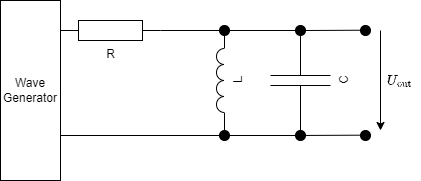

The diagram above was exported from draw.io. Its source (the exported page's mxGraphModel, read from the mxfile embedded in the PNG):
<mxGraphModel dx="600" dy="355" grid="1" gridSize="10" guides="1" tooltips="1" connect="1" arrows="1" fold="1" page="1" pageScale="1" pageWidth="1100" pageHeight="850" background="none" math="1" shadow="0">
  <root>
    <mxCell id="0" />
    <mxCell id="1" parent="0" />
    <mxCell id="e4hW8H4eSi_b3egPkJV8-3" value="R" style="pointerEvents=1;verticalLabelPosition=bottom;shadow=0;dashed=0;align=center;html=1;verticalAlign=top;shape=mxgraph.electrical.resistors.resistor_1;" vertex="1" parent="1">
      <mxGeometry x="230" y="100" width="100" height="20" as="geometry" />
    </mxCell>
    <mxCell id="e4hW8H4eSi_b3egPkJV8-4" value="L" style="pointerEvents=1;verticalLabelPosition=bottom;shadow=0;dashed=0;align=center;html=1;verticalAlign=top;shape=mxgraph.electrical.inductors.inductor_3;rotation=-90;" vertex="1" parent="1">
      <mxGeometry x="340" y="156" width="100" height="8" as="geometry" />
    </mxCell>
    <mxCell id="e4hW8H4eSi_b3egPkJV8-6" value="" style="endArrow=none;html=1;rounded=0;entryX=1;entryY=0.5;entryDx=0;entryDy=0;entryPerimeter=0;exitX=1;exitY=1;exitDx=0;exitDy=0;exitPerimeter=0;" edge="1" parent="1" source="e4hW8H4eSi_b3egPkJV8-4" target="e4hW8H4eSi_b3egPkJV8-3">
      <mxGeometry width="50" height="50" relative="1" as="geometry">
        <mxPoint x="510" y="300" as="sourcePoint" />
        <mxPoint x="560" y="250" as="targetPoint" />
      </mxGeometry>
    </mxCell>
    <mxCell id="e4hW8H4eSi_b3egPkJV8-7" value="C" style="pointerEvents=1;verticalLabelPosition=bottom;shadow=0;dashed=0;align=center;html=1;verticalAlign=top;shape=mxgraph.electrical.capacitors.capacitor_1;rotation=-90;" vertex="1" parent="1">
      <mxGeometry x="420" y="130" width="100" height="60" as="geometry" />
    </mxCell>
    <mxCell id="e4hW8H4eSi_b3egPkJV8-8" value="" style="endArrow=none;html=1;rounded=0;exitX=1;exitY=0.5;exitDx=0;exitDy=0;entryX=0;entryY=0.5;entryDx=0;entryDy=0;" edge="1" parent="1" source="e4hW8H4eSi_b3egPkJV8-11" target="e4hW8H4eSi_b3egPkJV8-12">
      <mxGeometry width="50" height="50" relative="1" as="geometry">
        <mxPoint x="410" y="100" as="sourcePoint" />
        <mxPoint x="440" y="110" as="targetPoint" />
      </mxGeometry>
    </mxCell>
    <mxCell id="e4hW8H4eSi_b3egPkJV8-9" value="" style="endArrow=none;html=1;rounded=0;exitX=1;exitY=0.5;exitDx=0;exitDy=0;" edge="1" parent="1" source="e4hW8H4eSi_b3egPkJV8-12">
      <mxGeometry width="50" height="50" relative="1" as="geometry">
        <mxPoint x="480" y="110" as="sourcePoint" />
        <mxPoint x="535" y="109.71000000000001" as="targetPoint" />
      </mxGeometry>
    </mxCell>
    <mxCell id="e4hW8H4eSi_b3egPkJV8-12" value="" style="ellipse;whiteSpace=wrap;html=1;aspect=fixed;fillColor=#000000;" vertex="1" parent="1">
      <mxGeometry x="465" y="105" width="10" height="10" as="geometry" />
    </mxCell>
    <mxCell id="e4hW8H4eSi_b3egPkJV8-14" value="" style="ellipse;whiteSpace=wrap;html=1;aspect=fixed;fillColor=#000000;" vertex="1" parent="1">
      <mxGeometry x="465" y="210" width="10" height="10" as="geometry" />
    </mxCell>
    <mxCell id="e4hW8H4eSi_b3egPkJV8-15" value="" style="ellipse;whiteSpace=wrap;html=1;aspect=fixed;fillColor=#000000;" vertex="1" parent="1">
      <mxGeometry x="530" y="105" width="10" height="10" as="geometry" />
    </mxCell>
    <mxCell id="e4hW8H4eSi_b3egPkJV8-16" value="" style="ellipse;whiteSpace=wrap;html=1;aspect=fixed;fillColor=#000000;" vertex="1" parent="1">
      <mxGeometry x="530" y="210" width="10" height="10" as="geometry" />
    </mxCell>
    <mxCell id="e4hW8H4eSi_b3egPkJV8-17" value="" style="endArrow=none;html=1;rounded=0;exitX=1;exitY=1;exitDx=0;exitDy=0;exitPerimeter=0;entryX=0;entryY=0.5;entryDx=0;entryDy=0;" edge="1" parent="1" source="e4hW8H4eSi_b3egPkJV8-4" target="e4hW8H4eSi_b3egPkJV8-11">
      <mxGeometry width="50" height="50" relative="1" as="geometry">
        <mxPoint x="394" y="110" as="sourcePoint" />
        <mxPoint x="465" y="110" as="targetPoint" />
      </mxGeometry>
    </mxCell>
    <mxCell id="e4hW8H4eSi_b3egPkJV8-11" value="" style="ellipse;whiteSpace=wrap;html=1;aspect=fixed;fillColor=#000000;" vertex="1" parent="1">
      <mxGeometry x="389" y="105" width="10" height="10" as="geometry" />
    </mxCell>
    <mxCell id="e4hW8H4eSi_b3egPkJV8-18" value="" style="ellipse;whiteSpace=wrap;html=1;aspect=fixed;fillColor=#000000;" vertex="1" parent="1">
      <mxGeometry x="389" y="210" width="10" height="10" as="geometry" />
    </mxCell>
    <mxCell id="e4hW8H4eSi_b3egPkJV8-19" value="" style="endArrow=none;html=1;rounded=0;exitX=1;exitY=0.5;exitDx=0;exitDy=0;entryX=0;entryY=0.5;entryDx=0;entryDy=0;" edge="1" parent="1" source="e4hW8H4eSi_b3egPkJV8-18" target="e4hW8H4eSi_b3egPkJV8-14">
      <mxGeometry width="50" height="50" relative="1" as="geometry">
        <mxPoint x="409" y="120" as="sourcePoint" />
        <mxPoint x="475" y="120" as="targetPoint" />
      </mxGeometry>
    </mxCell>
    <mxCell id="e4hW8H4eSi_b3egPkJV8-20" value="" style="endArrow=none;html=1;rounded=0;entryX=0;entryY=0.5;entryDx=0;entryDy=0;" edge="1" parent="1" target="e4hW8H4eSi_b3egPkJV8-18">
      <mxGeometry width="50" height="50" relative="1" as="geometry">
        <mxPoint x="230" y="215" as="sourcePoint" />
        <mxPoint x="356" y="214.8" as="targetPoint" />
      </mxGeometry>
    </mxCell>
    <mxCell id="e4hW8H4eSi_b3egPkJV8-22" value="Wave&lt;div&gt;Generator&lt;/div&gt;" style="rounded=0;whiteSpace=wrap;html=1;" vertex="1" parent="1">
      <mxGeometry x="170" y="80" width="60" height="180" as="geometry" />
    </mxCell>
    <mxCell id="e4hW8H4eSi_b3egPkJV8-23" value="" style="endArrow=none;html=1;rounded=0;exitX=1;exitY=0.5;exitDx=0;exitDy=0;" edge="1" parent="1">
      <mxGeometry width="50" height="50" relative="1" as="geometry">
        <mxPoint x="475" y="214.95" as="sourcePoint" />
        <mxPoint x="535" y="214.66000000000003" as="targetPoint" />
      </mxGeometry>
    </mxCell>
    <mxCell id="e4hW8H4eSi_b3egPkJV8-24" value="" style="endArrow=classic;html=1;rounded=0;" edge="1" parent="1">
      <mxGeometry width="50" height="50" relative="1" as="geometry">
        <mxPoint x="550" y="110" as="sourcePoint" />
        <mxPoint x="550" y="210" as="targetPoint" />
      </mxGeometry>
    </mxCell>
    <mxCell id="e4hW8H4eSi_b3egPkJV8-27" value="&lt;div&gt;$$U_{\text{out}}$$&lt;/div&gt;" style="text;html=1;align=center;verticalAlign=middle;whiteSpace=wrap;rounded=0;" vertex="1" parent="1">
      <mxGeometry x="550" y="145" width="40" height="30" as="geometry" />
    </mxCell>
  </root>
</mxGraphModel>